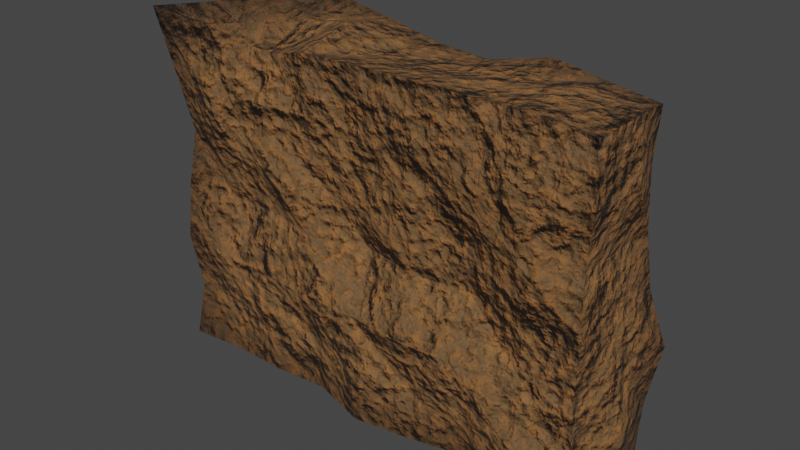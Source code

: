 # Source: Wall.blend  (saved by Blender 3.0.40; exported with 4.5.12 LTS)
import bpy
from mathutils import Matrix  # noqa: F401  (used for matrix-valued properties, if any)

bpy.ops.wm.read_factory_settings(use_empty=True)
scene = bpy.context.scene
scene.name = 'Scene'

# ---- collections
col_collection = bpy.data.collections.new('Collection'); scene.collection.children.link(col_collection)

# ---- images (referenced by path relative to the original .blend; pixels are not part of the script)
import os
ASSET_DIR = os.environ.get("B2B_ASSET_DIR", "")  # directory of the original .blend (textures are referenced by path, not embedded)
HERE = os.path.dirname(os.path.abspath(__file__))  # packed textures are extracted next to this script under _unpacked/

def load_image(name, relpath, width, height, colorspace="sRGB"):
    """Load a texture the original file referenced (path relative to the .blend, or extracted next to this script)."""
    p = next((c for c in (os.path.join(HERE, relpath), os.path.join(ASSET_DIR, relpath)) if relpath and os.path.exists(c)), "")
    if p:
        img = bpy.data.images.load(p, check_existing=True)
        img.name = name
    else:  # same state as the original file: an image datablock whose file is absent (Cycles renders it pink)
        img = bpy.data.images.new(name, width, height)
        img.source = "FILE"
        img.filepath = "//" + (relpath or name)
    img.colorspace_settings.name = colorspace
    return img
img_wall_roughness = load_image('Wall_Roughness', '', 1024, 1024, 'sRGB')

# ---- materials (node trees are filled in below, after node groups)
mat_material_001 = bpy.data.materials.new('Material.001')

# ---- material node trees
mat_material_001.use_nodes = True; mat_material_001.node_tree.nodes.clear()
_N = mat_material_001.node_tree.nodes; _L = mat_material_001.node_tree.links
n0 = _N.new('ShaderNodeMapping'); n0.name = 'Mapping'; n0.location = (-1463, -85)
n0.width = 240
n1 = _N.new('ShaderNodeTexNoise'); n1.name = 'Noise Texture'; n1.location = (-1080, -133)
n1.inputs[2].default_value = 1.0
n1.inputs[3].default_value = 10.0
n2 = _N.new('ShaderNodeTexNoise'); n2.name = 'Noise Texture.001'; n2.location = (-1072, 163)
n2.inputs[2].default_value = 6.3
n2.inputs[3].default_value = 0.3
n2.inputs[4].default_value = 0.32
n3 = _N.new('ShaderNodeTexNoise'); n3.name = 'Noise Texture.002'; n3.location = (-1088, 459)
n3.inputs[2].default_value = 20.0
n3.inputs[3].default_value = 0.0
n4 = _N.new('ShaderNodeOutputMaterial'); n4.name = 'Material Output'; n4.location = (505, 161)
n5 = _N.new('ShaderNodeTexCoord'); n5.name = 'Texture Coordinate'; n5.location = (-1777, -149)
n5.width = 141
n6 = _N.new('ShaderNodeValToRGB'); n6.name = 'ColorRamp.002'; n6.location = (-609, 594)
while len(n6.color_ramp.elements) > 1: n6.color_ramp.elements.remove(n6.color_ramp.elements[-1])
n6.color_ramp.elements[0].position = 0.3659; n6.color_ramp.elements[0].color = (0.7367, 0.7367, 0.7367, 1.0)
_e = n6.color_ramp.elements.new(0.6341); _e.color = (1.0, 1.0, 1.0, 1.0)
n7 = _N.new('ShaderNodeMix'); n7.name = 'Mix'; n7.location = (-722, 345)
n7.data_type = 'RGBA'
n7.blend_type = 'DARKEN'
n7.inputs[0].default_value = 0.2
n8 = _N.new('ShaderNodeTexImage'); n8.name = 'Image Texture'; n8.location = (-1123, -415)
n8.image = img_wall_roughness
n9 = _N.new('ShaderNodeAmbientOcclusion'); n9.name = 'Ambient Occlusion'; n9.location = (-5, 302)
n9.inside = True
n10 = _N.new('ShaderNodeValToRGB'); n10.name = 'ColorRamp'; n10.location = (-303, 409)
while len(n10.color_ramp.elements) > 1: n10.color_ramp.elements.remove(n10.color_ramp.elements[-1])
n10.color_ramp.elements[0].position = 0.3768; n10.color_ramp.elements[0].color = (0.1505, 0.0784, 0.02875, 1.0)
_e = n10.color_ramp.elements.new(0.8986); _e.color = (0.3334, 0.1312, 0.03306, 1.0)
n11 = _N.new('ShaderNodeBump'); n11.name = 'Bump.001'; n11.location = (-286, -135)
n11.width = 150
n11.inputs[0].default_value = 0.3667
n11.inputs[1].default_value = 1.0
n11.inputs[2].default_value = 1.0
n12 = _N.new('ShaderNodeValToRGB'); n12.name = 'ColorRamp.001'; n12.location = (-621, 127)
n12.color_ramp.interpolation = 'EASE'
while len(n12.color_ramp.elements) > 1: n12.color_ramp.elements.remove(n12.color_ramp.elements[-1])
n12.color_ramp.elements[0].position = 0.3623; n12.color_ramp.elements[0].color = (0.06656, 0.06656, 0.06656, 1.0)
_e = n12.color_ramp.elements.new(0.7283); _e.color = (0.3127, 0.3127, 0.3127, 1.0)
_e = n12.color_ramp.elements.new(1.0); _e.color = (0.3866, 0.3866, 0.3866, 1.0)
n13 = _N.new('ShaderNodeBump'); n13.name = 'Bump'; n13.location = (-864, -203)
n13.inputs[1].default_value = 1.0
n13.inputs[2].default_value = 1.0
n14 = _N.new('ShaderNodeBsdfPrincipled'); n14.name = 'Principled BSDF'; n14.location = (202, 140)
n14.distribution = 'GGX'
n14.subsurface_method = 'RANDOM_WALK_SKIN'
n14.inputs[3].default_value = 1.45
n14.inputs[27].default_value = (0.0, 0.0, 0.0, 1.0)
n14.inputs[28].default_value = 1.0
_L.new(n0.outputs[0], n1.inputs[0])
_L.new(n5.outputs[3], n0.inputs[0])
_L.new(n1.outputs[0], n13.inputs[3])
_L.new(n13.outputs[0], n11.inputs[4])
_L.new(n0.outputs[0], n2.inputs[0])
_L.new(n0.outputs[0], n3.inputs[0])
_L.new(n3.outputs[0], n7.inputs[7])
_L.new(n2.outputs[0], n7.inputs[6])
_L.new(n7.outputs[2], n10.inputs[0])
_L.new(n7.outputs[2], n12.inputs[0])
_L.new(n12.outputs[0], n11.inputs[3])
_L.new(n11.outputs[0], n9.inputs[2])
_L.new(n10.outputs[0], n9.inputs[0])
_L.new(n3.outputs[0], n6.inputs[0])
_L.new(n6.outputs[0], n14.inputs[2])
_L.new(n9.outputs[0], n14.inputs[0])
_L.new(n5.outputs[2], n8.inputs[0])
_L.new(n11.outputs[0], n14.inputs[5])
_L.new(n14.outputs[0], n4.inputs[0])
n4.is_active_output = True

# ---- world
world_world = bpy.data.worlds.new('World'); scene.world = world_world
world_world.use_nodes = True; world_world.node_tree.nodes.clear()
_N = world_world.node_tree.nodes; _L = world_world.node_tree.links
n0 = _N.new('ShaderNodeOutputWorld'); n0.name = 'World Output'; n0.location = (300, 300)
n1 = _N.new('ShaderNodeBackground'); n1.name = 'Background'; n1.location = (10, 300)
n1.inputs[0].default_value = (0.05088, 0.05088, 0.05088, 1.0)
_L.new(n1.outputs[0], n0.inputs[0])
n0.is_active_output = True
world_world.color = (0.05088, 0.05088, 0.05088)
world_world.use_sun_shadow = False
world_world.sun_shadow_jitter_overblur = 0.0

# ---- meshes
me_wall = bpy.data.meshes.new('Wall')
me_wall.from_pydata([(-3.983, -0.993, 0.0), (-4.149, -1.159, 6.139), (-4.177, 1.167, 0.0), (-4.061, 1.051, 6.05), (3.919, -0.9281, 0.0), (3.956, -0.9651, 5.945), (3.967, 0.9571, 0.0), (3.848, 0.8379, 5.837), (-3.982, -0.9914, 1.989), (-3.802, -0.8116, 3.989), (-4.087, 1.077, 3.989), (-3.861, 0.8513, 1.989), (3.839, 0.8295, 3.989), (4.162, 1.153, 1.989), (3.838, -0.8477, 3.989), (3.834, -0.8432, 1.989), (2.0, 0.9062, 0.0), (0.0002249, 0.8234, 0.0), (-2.0, 0.8358, 0.0), (-2.0, 1.139, 6.139), (0.0002249, 0.8878, 5.887), (2.0, 1.031, 6.031), (-2.0, -0.9172, 0.0), (0.0002249, -1.136, 0.0), (2.0, -0.7524, 0.0), (2.0, -1.094, 6.074), (0.0002249, -1.071, 6.051), (-2.0, -0.7081, 5.688), (2.0, -1.233, 1.989), (0.0002249, -1.192, 1.989), (-2.0, -1.101, 1.989), (2.0, -0.9279, 3.989), (0.0002249, -0.9023, 3.989), (-2.0, -1.071, 3.989), (-2.0, 1.182, 1.989), (0.0002249, 1.119, 1.989), (2.0, 0.9894, 1.989), (-2.0, 0.8036, 3.989), (0.0002249, 1.025, 3.989), (2.0, 1.028, 3.989), (-4.033, -0.009608, 0.0), (-3.959, -0.9689, 4.989), (-4.0, -0.009608, 5.989), (-4.189, 1.18, 0.9895), (-3.0, 0.8681, 0.0), (3.0, 0.9206, 5.92), (4.01, 0.9997, 0.9895), (4.073, -0.009608, 0.0), (4.007, -0.009608, 5.996), (3.878, -0.8871, 0.9895), (3.0, -0.9821, 0.0), (-3.0, -1.054, 6.034), (-3.859, -0.869, 0.9895), (-3.915, -0.9245, 2.989), (-4.003, 0.9934, 4.989), (-3.868, 0.8588, 2.989), (3.804, 0.7938, 4.989), (3.935, 0.9249, 2.989), (4.005, -1.014, 4.989), (3.883, -0.8926, 2.989), (-3.0, -1.095, 1.989), (-3.0, -1.033, 3.989), (4.067, -0.009608, 1.989), (3.853, -0.009608, 3.989), (3.0, 1.379, 1.989), (3.0, 0.9933, 3.989), (-3.934, -0.009608, 1.989), (-3.832, -0.009608, 3.989), (3.0, 0.8794, 0.0), (1.0, 0.847, 0.0), (-0.9998, 0.8702, 0.0), (-3.0, 0.9643, 5.963), (-0.9998, 1.025, 6.024), (1.0, 0.8362, 5.835), (-3.0, -0.902, 0.0), (-0.9998, -0.8355, 0.0), (1.0, -0.9708, 0.0), (3.0, -1.151, 6.13), (1.0, -1.111, 6.091), (-0.9998, -0.996, 5.976), (3.0, -0.917, 1.989), (1.0, -1.291, 1.989), (-0.9998, -1.212, 1.989), (3.0, -1.18, 3.989), (1.0, -1.022, 3.989), (-0.9998, -0.831, 3.989), (-3.0, 1.068, 1.989), (-0.9998, 0.9258, 1.989), (1.0, 0.8807, 1.989), (-3.0, 1.018, 3.989), (-0.9998, 1.049, 3.989), (1.0, 1.016, 3.989), (-2.0, 1.181, 2.989), (0.0002249, 1.151, 2.989), (2.0, 1.177, 2.989), (-2.0, 0.9763, 0.9895), (0.0002249, 1.138, 0.9895), (2.0, 0.9131, 0.9895), (2.0, -0.7937, 2.989), (0.0002249, -0.7125, 2.989), (-2.0, -0.7767, 2.989), (2.0, -1.024, 0.9895), (0.0002249, -1.231, 0.9895), (-2.0, -1.045, 0.9895), (2.0, -0.009608, 5.987), (0.0002249, -0.009608, 5.908), (-2.0, -0.009608, 6.032), (-2.0, -0.009608, 0.0), (0.0002249, -0.009608, 0.0), (2.0, -0.009608, 0.0), (2.0, -1.213, 4.989), (0.0002249, -0.9555, 4.989), (-2.0, -1.083, 4.989), (-2.0, 0.9854, 4.989), (0.0002249, 1.119, 4.989), (2.0, 1.219, 4.989), (1.0, 1.112, 4.989), (-0.9998, 1.168, 4.989), (-3.0, 1.042, 4.989), (-0.9998, -1.001, 4.989), (1.0, -1.13, 4.989), (3.0, -1.361, 4.989), (1.0, -0.009608, 0.0), (-0.9998, -0.009608, 0.0), (-3.0, -0.009608, 0.0), (-0.9998, -0.009608, 6.215), (1.0, -0.009608, 5.924), (3.0, -0.009608, 6.084), (-0.9998, -0.9725, 0.9895), (1.0, -1.017, 0.9895), (3.0, -1.187, 0.9895), (-0.9998, -1.027, 2.989), (1.0, -0.9194, 2.989), (3.0, -0.9807, 2.989), (1.0, 1.012, 0.9895), (-0.9998, 0.999, 0.9895), (-3.0, 1.004, 0.9895), (1.0, 1.102, 2.989), (-0.9998, 0.9709, 2.989), (-3.0, 1.065, 2.989), (-3.876, -0.009608, 2.989), (-3.909, -0.009608, 0.9895), (3.0, 1.093, 2.989), (3.0, 0.9209, 0.9895), (3.965, -0.009608, 2.989), (4.21, -0.009608, 0.9895), (-3.0, -0.7643, 2.989), (-3.0, -0.9024, 0.9895), (-3.0, -0.009608, 5.55), (3.0, -0.009608, 0.0), (-3.0, -1.214, 4.989), (4.081, -0.009608, 4.989), (3.0, 1.029, 4.989), (-3.679, -0.009608, 4.989)], [], [(153, 42, 3, 54), (152, 45, 7, 56), (151, 48, 5, 58), (150, 51, 1, 41), (149, 47, 4, 50), (148, 42, 1, 51), (147, 60, 8, 52), (146, 61, 9, 53), (145, 62, 15, 49), (144, 63, 14, 59), (143, 64, 13, 46), (142, 65, 12, 57), (141, 66, 11, 43), (140, 67, 10, 55), (139, 89, 37, 92), (138, 90, 38, 93), (137, 91, 39, 94), (136, 86, 34, 95), (135, 87, 35, 96), (134, 88, 36, 97), (133, 83, 31, 98), (132, 84, 32, 99), (131, 85, 33, 100), (130, 80, 28, 101), (129, 81, 29, 102), (128, 82, 30, 103), (127, 104, 25, 77), (126, 105, 26, 78), (125, 106, 27, 79), (124, 107, 22, 74), (123, 108, 23, 75), (122, 109, 24, 76), (121, 77, 25, 110), (120, 78, 26, 111), (119, 79, 27, 112), (118, 71, 19, 113), (117, 72, 20, 114), (116, 73, 21, 115), (91, 116, 115, 39), (38, 114, 116, 91), (114, 20, 73, 116), (90, 117, 114, 38), (37, 113, 117, 90), (113, 19, 72, 117), (89, 118, 113, 37), (10, 54, 118, 89), (54, 3, 71, 118), (85, 119, 112, 33), (32, 111, 119, 85), (111, 26, 79, 119), (84, 120, 111, 32), (31, 110, 120, 84), (110, 25, 78, 120), (83, 121, 110, 31), (14, 58, 121, 83), (58, 5, 77, 121), (108, 122, 76, 23), (17, 69, 122, 108), (69, 16, 109, 122), (107, 123, 75, 22), (18, 70, 123, 107), (70, 17, 108, 123), (40, 124, 74, 0), (2, 44, 124, 40), (44, 18, 107, 124), (105, 125, 79, 26), (20, 72, 125, 105), (72, 19, 106, 125), (104, 126, 78, 25), (21, 73, 126, 104), (73, 20, 105, 126), (48, 127, 77, 5), (7, 45, 127, 48), (45, 21, 104, 127), (75, 128, 103, 22), (23, 102, 128, 75), (102, 29, 82, 128), (76, 129, 102, 23), (24, 101, 129, 76), (101, 28, 81, 129), (50, 130, 101, 24), (4, 49, 130, 50), (49, 15, 80, 130), (82, 131, 100, 30), (29, 99, 131, 82), (99, 32, 85, 131), (81, 132, 99, 29), (28, 98, 132, 81), (98, 31, 84, 132), (80, 133, 98, 28), (15, 59, 133, 80), (59, 14, 83, 133), (69, 134, 97, 16), (17, 96, 134, 69), (96, 35, 88, 134), (70, 135, 96, 17), (18, 95, 135, 70), (95, 34, 87, 135), (44, 136, 95, 18), (2, 43, 136, 44), (43, 11, 86, 136), (88, 137, 94, 36), (35, 93, 137, 88), (93, 38, 91, 137), (87, 138, 93, 35), (34, 92, 138, 87), (92, 37, 90, 138), (86, 139, 92, 34), (11, 55, 139, 86), (55, 10, 89, 139), (66, 140, 55, 11), (8, 53, 140, 66), (53, 9, 67, 140), (40, 141, 43, 2), (0, 52, 141, 40), (52, 8, 66, 141), (64, 142, 57, 13), (36, 94, 142, 64), (94, 39, 65, 142), (68, 143, 46, 6), (16, 97, 143, 68), (97, 36, 64, 143), (62, 144, 59, 15), (13, 57, 144, 62), (57, 12, 63, 144), (47, 145, 49, 4), (6, 46, 145, 47), (46, 13, 62, 145), (60, 146, 53, 8), (30, 100, 146, 60), (100, 33, 61, 146), (74, 147, 52, 0), (22, 103, 147, 74), (103, 30, 60, 147), (106, 148, 51, 27), (19, 71, 148, 106), (71, 3, 42, 148), (109, 149, 50, 24), (16, 68, 149, 109), (68, 6, 47, 149), (61, 150, 41, 9), (33, 112, 150, 61), (112, 27, 51, 150), (63, 151, 58, 14), (12, 56, 151, 63), (56, 7, 48, 151), (65, 152, 56, 12), (39, 115, 152, 65), (115, 21, 45, 152), (67, 153, 54, 10), (9, 41, 153, 67), (41, 1, 42, 153)])
_uv = me_wall.uv_layers.new(name='UVMap')
_uv.uv.foreach_set('vector', [0.07171, 0.5465, 0.02184, 0.5415, 0.02033, 0.491, 0.07338, 0.4938, 0.07624, 0.1466, 0.02962, 0.1472, 0.03209, 0.1053, 0.07484, 0.1039, 0.0727, 0.06114, 0.02321, 0.06289, 0.02411, 0.01568, 0.07118, 0.01188, 0.06807, 0.6458, 0.01642, 0.6483, 0.004999, 0.5942, 0.06374, 0.5957, 0.5286, 0.3608, 0.5299, 0.4137, 0.4844, 0.4073, 0.4806, 0.362, 0.4048, 0.06851, 0.4027, 0.01736, 0.4591, 0.004999, 0.4583, 0.06231, 0.2801, 0.645, 0.2283, 0.6446, 0.2293, 0.5963, 0.2825, 0.5982, 0.1748, 0.6427, 0.1205, 0.6427, 0.1217, 0.5949, 0.179, 0.595, 0.2684, 0.05163, 0.2214, 0.05173, 0.2187, 0.01054, 0.2674, 0.006879, 0.1734, 0.0556, 0.1236, 0.05968, 0.1212, 0.01809, 0.1699, 0.01233, 0.2717, 0.1482, 0.2233, 0.1475, 0.2237, 0.101, 0.2684, 0.1001, 0.1765, 0.1475, 0.1265, 0.146, 0.1266, 0.1024, 0.1773, 0.1012, 0.2841, 0.5512, 0.2317, 0.5462, 0.2349, 0.4966, 0.2915, 0.4953, 0.1769, 0.5461, 0.1228, 0.5488, 0.1217, 0.4951, 0.1759, 0.4968, 0.1771, 0.447, 0.1255, 0.4444, 0.1256, 0.3945, 0.1776, 0.3951, 0.1772, 0.344, 0.1273, 0.3446, 0.127, 0.2948, 0.1767, 0.2939, 0.176, 0.2449, 0.1266, 0.2453, 0.1263, 0.1959, 0.1758, 0.1961, 0.2826, 0.4403, 0.2307, 0.4458, 0.2276, 0.3939, 0.2783, 0.3905, 0.276, 0.3409, 0.2268, 0.343, 0.2254, 0.2933, 0.2735, 0.2921, 0.2733, 0.2439, 0.2252, 0.244, 0.2246, 0.1961, 0.2728, 0.1955, 0.173, 0.9446, 0.1233, 0.9445, 0.1252, 0.8953, 0.1736, 0.8952, 0.1734, 0.8455, 0.1235, 0.8466, 0.1229, 0.7972, 0.1716, 0.7959, 0.1747, 0.7449, 0.1231, 0.7472, 0.1219, 0.6951, 0.1744, 0.6929, 0.2718, 0.9423, 0.2223, 0.9441, 0.226, 0.8932, 0.2753, 0.8942, 0.2759, 0.8461, 0.226, 0.845, 0.2253, 0.7958, 0.2748, 0.7963, 0.2771, 0.7456, 0.2261, 0.746, 0.227, 0.6952, 0.2775, 0.696, 0.402, 0.3696, 0.4008, 0.3192, 0.4555, 0.3187, 0.4591, 0.3689, 0.4004, 0.2687, 0.4004, 0.2186, 0.4539, 0.2184, 0.4563, 0.2685, 0.3999, 0.1676, 0.3995, 0.119, 0.4383, 0.1152, 0.4494, 0.1686, 0.5209, 0.06459, 0.5222, 0.1139, 0.4774, 0.1151, 0.4769, 0.06572, 0.5235, 0.1633, 0.5248, 0.2127, 0.4691, 0.2141, 0.4827, 0.1644, 0.526, 0.262, 0.5273, 0.3114, 0.4906, 0.3123, 0.4786, 0.2633, 0.07535, 0.9447, 0.02036, 0.9463, 0.02201, 0.8973, 0.07509, 0.8967, 0.07424, 0.8478, 0.02042, 0.8488, 0.02117, 0.8001, 0.07363, 0.798, 0.07178, 0.7476, 0.0228, 0.751, 0.03188, 0.6997, 0.07079, 0.6965, 0.07569, 0.443, 0.02845, 0.4409, 0.02046, 0.3923, 0.07687, 0.3936, 0.07757, 0.3438, 0.02715, 0.3442, 0.0323, 0.2952, 0.07757, 0.295, 0.07697, 0.2457, 0.03339, 0.2467, 0.02519, 0.1967, 0.07651, 0.1966, 0.1266, 0.2453, 0.07697, 0.2457, 0.07651, 0.1966, 0.1263, 0.1959, 0.127, 0.2948, 0.07757, 0.295, 0.07697, 0.2457, 0.1266, 0.2453, 0.07757, 0.295, 0.0323, 0.2952, 0.03339, 0.2467, 0.07697, 0.2457, 0.1273, 0.3446, 0.07757, 0.3438, 0.07757, 0.295, 0.127, 0.2948, 0.1256, 0.3945, 0.07687, 0.3936, 0.07757, 0.3438, 0.1273, 0.3446, 0.07687, 0.3936, 0.02046, 0.3923, 0.02715, 0.3442, 0.07757, 0.3438, 0.1255, 0.4444, 0.07569, 0.443, 0.07687, 0.3936, 0.1256, 0.3945, 0.1217, 0.4951, 0.07338, 0.4938, 0.07569, 0.443, 0.1255, 0.4444, 0.07338, 0.4938, 0.02033, 0.491, 0.02845, 0.4409, 0.07569, 0.443, 0.1231, 0.7472, 0.07178, 0.7476, 0.07079, 0.6965, 0.1219, 0.6951, 0.1229, 0.7972, 0.07363, 0.798, 0.07178, 0.7476, 0.1231, 0.7472, 0.07363, 0.798, 0.02117, 0.8001, 0.0228, 0.751, 0.07178, 0.7476, 0.1235, 0.8466, 0.07424, 0.8478, 0.07363, 0.798, 0.1229, 0.7972, 0.1252, 0.8953, 0.07509, 0.8967, 0.07424, 0.8478, 0.1235, 0.8466, 0.07509, 0.8967, 0.02201, 0.8973, 0.02042, 0.8488, 0.07424, 0.8478, 0.1233, 0.9445, 0.07535, 0.9447, 0.07509, 0.8967, 0.1252, 0.8953, 0.1258, 0.9881, 0.07635, 0.995, 0.07535, 0.9447, 0.1233, 0.9445, 0.07635, 0.995, 0.02971, 0.9937, 0.02036, 0.9463, 0.07535, 0.9447, 0.5248, 0.2127, 0.526, 0.262, 0.4786, 0.2633, 0.4691, 0.2141, 0.5659, 0.2116, 0.5683, 0.2609, 0.526, 0.262, 0.5248, 0.2127, 0.5683, 0.2609, 0.5725, 0.3102, 0.5273, 0.3114, 0.526, 0.262, 0.5222, 0.1139, 0.5235, 0.1633, 0.4827, 0.1644, 0.4774, 0.1151, 0.5639, 0.1129, 0.5669, 0.1622, 0.5235, 0.1633, 0.5222, 0.1139, 0.5669, 0.1622, 0.5659, 0.2116, 0.5248, 0.2127, 0.5235, 0.1633, 0.5196, 0.01358, 0.5209, 0.06459, 0.4769, 0.06572, 0.4711, 0.0173, 0.5775, 0.004999, 0.5643, 0.06347, 0.5209, 0.06459, 0.5196, 0.01358, 0.5643, 0.06347, 0.5639, 0.1129, 0.5222, 0.1139, 0.5209, 0.06459, 0.4004, 0.2186, 0.3999, 0.1676, 0.4494, 0.1686, 0.4539, 0.2184, 0.3552, 0.2185, 0.3486, 0.1674, 0.3999, 0.1676, 0.4004, 0.2186, 0.3486, 0.1674, 0.3434, 0.1173, 0.3995, 0.119, 0.3999, 0.1676, 0.4008, 0.3192, 0.4004, 0.2687, 0.4563, 0.2685, 0.4555, 0.3187, 0.3484, 0.3198, 0.3578, 0.2687, 0.4004, 0.2687, 0.4008, 0.3192, 0.3578, 0.2687, 0.3552, 0.2185, 0.4004, 0.2186, 0.4004, 0.2687, 0.4019, 0.4202, 0.402, 0.3696, 0.4591, 0.3689, 0.4499, 0.4178, 0.3586, 0.4128, 0.3547, 0.3701, 0.402, 0.3696, 0.4019, 0.4202, 0.3547, 0.3701, 0.3484, 0.3198, 0.4008, 0.3192, 0.402, 0.3696, 0.3233, 0.7463, 0.2771, 0.7456, 0.2775, 0.696, 0.3238, 0.6974, 0.3206, 0.797, 0.2748, 0.7963, 0.2771, 0.7456, 0.3233, 0.7463, 0.2748, 0.7963, 0.2253, 0.7958, 0.2261, 0.746, 0.2771, 0.7456, 0.3209, 0.8464, 0.2759, 0.8461, 0.2748, 0.7963, 0.3206, 0.797, 0.3221, 0.8958, 0.2753, 0.8942, 0.2759, 0.8461, 0.3209, 0.8464, 0.2753, 0.8942, 0.226, 0.8932, 0.226, 0.845, 0.2759, 0.8461, 0.3172, 0.9451, 0.2718, 0.9423, 0.2753, 0.8942, 0.3221, 0.8958, 0.316, 0.9894, 0.2711, 0.9863, 0.2718, 0.9423, 0.3172, 0.9451, 0.2711, 0.9863, 0.2229, 0.9848, 0.2223, 0.9441, 0.2718, 0.9423, 0.2261, 0.746, 0.1747, 0.7449, 0.1744, 0.6929, 0.227, 0.6952, 0.2253, 0.7958, 0.1716, 0.7959, 0.1747, 0.7449, 0.2261, 0.746, 0.1716, 0.7959, 0.1229, 0.7972, 0.1231, 0.7472, 0.1747, 0.7449, 0.226, 0.845, 0.1734, 0.8455, 0.1716, 0.7959, 0.2253, 0.7958, 0.226, 0.8932, 0.1736, 0.8952, 0.1734, 0.8455, 0.226, 0.845, 0.1736, 0.8952, 0.1252, 0.8953, 0.1235, 0.8466, 0.1734, 0.8455, 0.2223, 0.9441, 0.173, 0.9446, 0.1736, 0.8952, 0.226, 0.8932, 0.2229, 0.9848, 0.1744, 0.9881, 0.173, 0.9446, 0.2223, 0.9441, 0.1744, 0.9881, 0.1258, 0.9881, 0.1233, 0.9445, 0.173, 0.9446, 0.3189, 0.2427, 0.2733, 0.2439, 0.2728, 0.1955, 0.3178, 0.1944, 0.3205, 0.2908, 0.2735, 0.2921, 0.2733, 0.2439, 0.3189, 0.2427, 0.2735, 0.2921, 0.2254, 0.2933, 0.2252, 0.244, 0.2733, 0.2439, 0.3218, 0.339, 0.276, 0.3409, 0.2735, 0.2921, 0.3205, 0.2908, 0.3246, 0.3873, 0.2783, 0.3905, 0.276, 0.3409, 0.3218, 0.339, 0.2783, 0.3905, 0.2276, 0.3939, 0.2268, 0.343, 0.276, 0.3409, 0.3282, 0.4355, 0.2826, 0.4403, 0.2783, 0.3905, 0.3246, 0.3873, 0.3334, 0.4926, 0.2915, 0.4953, 0.2826, 0.4403, 0.3282, 0.4355, 0.2915, 0.4953, 0.2349, 0.4966, 0.2307, 0.4458, 0.2826, 0.4403, 0.2252, 0.244, 0.176, 0.2449, 0.1758, 0.1961, 0.2246, 0.1961, 0.2254, 0.2933, 0.1767, 0.2939, 0.176, 0.2449, 0.2252, 0.244, 0.1767, 0.2939, 0.127, 0.2948, 0.1266, 0.2453, 0.176, 0.2449, 0.2268, 0.343, 0.1772, 0.344, 0.1767, 0.2939, 0.2254, 0.2933, 0.2276, 0.3939, 0.1776, 0.3951, 0.1772, 0.344, 0.2268, 0.343, 0.1776, 0.3951, 0.1256, 0.3945, 0.1273, 0.3446, 0.1772, 0.344, 0.2307, 0.4458, 0.1771, 0.447, 0.1776, 0.3951, 0.2276, 0.3939, 0.2349, 0.4966, 0.1759, 0.4968, 0.1771, 0.447, 0.2307, 0.4458, 0.1759, 0.4968, 0.1217, 0.4951, 0.1255, 0.4444, 0.1771, 0.447, 0.2317, 0.5462, 0.1769, 0.5461, 0.1759, 0.4968, 0.2349, 0.4966, 0.2293, 0.5963, 0.179, 0.595, 0.1769, 0.5461, 0.2317, 0.5462, 0.179, 0.595, 0.1217, 0.5949, 0.1228, 0.5488, 0.1769, 0.5461, 0.3323, 0.5514, 0.2841, 0.5512, 0.2915, 0.4953, 0.3334, 0.4926, 0.3334, 0.6004, 0.2825, 0.5982, 0.2841, 0.5512, 0.3323, 0.5514, 0.2825, 0.5982, 0.2293, 0.5963, 0.2317, 0.5462, 0.2841, 0.5512, 0.2233, 0.1475, 0.1765, 0.1475, 0.1773, 0.1012, 0.2237, 0.101, 0.2246, 0.1961, 0.1758, 0.1961, 0.1765, 0.1475, 0.2233, 0.1475, 0.1758, 0.1961, 0.1263, 0.1959, 0.1265, 0.146, 0.1765, 0.1475, 0.3164, 0.1461, 0.2717, 0.1482, 0.2684, 0.1001, 0.3138, 0.09859, 0.3178, 0.1944, 0.2728, 0.1955, 0.2717, 0.1482, 0.3164, 0.1461, 0.2728, 0.1955, 0.2246, 0.1961, 0.2233, 0.1475, 0.2717, 0.1482, 0.2214, 0.05173, 0.1734, 0.0556, 0.1699, 0.01233, 0.2187, 0.01054, 0.2237, 0.101, 0.1773, 0.1012, 0.1734, 0.0556, 0.2214, 0.05173, 0.1773, 0.1012, 0.1266, 0.1024, 0.1236, 0.05968, 0.1734, 0.0556, 0.3132, 0.05041, 0.2684, 0.05163, 0.2674, 0.006879, 0.3129, 0.004999, 0.3138, 0.09859, 0.2684, 0.1001, 0.2684, 0.05163, 0.3132, 0.05041, 0.2684, 0.1001, 0.2237, 0.101, 0.2214, 0.05173, 0.2684, 0.05163, 0.2283, 0.6446, 0.1748, 0.6427, 0.179, 0.595, 0.2293, 0.5963, 0.227, 0.6952, 0.1744, 0.6929, 0.1748, 0.6427, 0.2283, 0.6446, 0.1744, 0.6929, 0.1219, 0.6951, 0.1205, 0.6427, 0.1748, 0.6427, 0.3268, 0.6487, 0.2801, 0.645, 0.2825, 0.5982, 0.3334, 0.6004, 0.3238, 0.6974, 0.2775, 0.696, 0.2801, 0.645, 0.3268, 0.6487, 0.2775, 0.696, 0.227, 0.6952, 0.2283, 0.6446, 0.2801, 0.645, 0.3995, 0.119, 0.4048, 0.06851, 0.4583, 0.06231, 0.4383, 0.1152, 0.3434, 0.1173, 0.3552, 0.06754, 0.4048, 0.06851, 0.3995, 0.119, 0.3552, 0.06754, 0.35, 0.01491, 0.4027, 0.01736, 0.4048, 0.06851, 0.5273, 0.3114, 0.5286, 0.3608, 0.4806, 0.362, 0.4906, 0.3123, 0.5725, 0.3102, 0.5725, 0.3596, 0.5286, 0.3608, 0.5273, 0.3114, 0.5725, 0.3596, 0.5775, 0.4073, 0.5299, 0.4137, 0.5286, 0.3608, 0.1205, 0.6427, 0.06807, 0.6458, 0.06374, 0.5957, 0.1217, 0.5949, 0.1219, 0.6951, 0.07079, 0.6965, 0.06807, 0.6458, 0.1205, 0.6427, 0.07079, 0.6965, 0.03188, 0.6997, 0.01642, 0.6483, 0.06807, 0.6458, 0.1236, 0.05968, 0.0727, 0.06114, 0.07118, 0.01188, 0.1212, 0.01809, 0.1266, 0.1024, 0.07484, 0.1039, 0.0727, 0.06114, 0.1236, 0.05968, 0.07484, 0.1039, 0.03209, 0.1053, 0.02321, 0.06289, 0.0727, 0.06114, 0.1265, 0.146, 0.07624, 0.1466, 0.07484, 0.1039, 0.1266, 0.1024, 0.1263, 0.1959, 0.07651, 0.1966, 0.07624, 0.1466, 0.1265, 0.146, 0.07651, 0.1966, 0.02519, 0.1967, 0.02962, 0.1472, 0.07624, 0.1466, 0.1228, 0.5488, 0.07171, 0.5465, 0.07338, 0.4938, 0.1217, 0.4951, 0.1217, 0.5949, 0.06374, 0.5957, 0.07171, 0.5465, 0.1228, 0.5488, 0.06374, 0.5957, 0.004999, 0.5942, 0.02184, 0.5415, 0.07171, 0.5465])
me_wall.materials.append(mat_material_001)
me_wall.use_remesh_fix_poles = True
me_wall.use_remesh_preserve_attributes = False
me_wall.update()

# ---- objects
ob_wall = bpy.data.objects.new('Wall', me_wall)

# ---- transforms, parenting, visibility, modifiers, constraints
ob_wall.location = (0.0, 0.0, 0.0)

# ---- collection membership
col_collection.objects.link(ob_wall)

# ---- scene / render settings (as saved in the file)
scene.frame_start = 1; scene.frame_end = 250; scene.frame_set(1)
scene.render.engine = 'CYCLES'
scene.cycles.feature_set = 'EXPERIMENTAL'
scene.cycles.samples = 1
scene.cycles.sampling_pattern = 'TABULATED_SOBOL'
scene.cycles.use_light_tree = False
scene.cycles.bake_type = 'ROUGHNESS'
scene.view_settings.view_transform = 'Filmic'
bpy.context.view_layer.update()

# ---- added for rendering (the .blend has no active camera and no usable light): camera, sun
cam_auto = bpy.data.cameras.new('AutoCamera')
cam_auto.lens = 50.0
cam_auto.sensor_width = 36.0
cam_auto.clip_end = 1000.0
ob_auto_camera = bpy.data.objects.new('AutoCamera', cam_auto)
scene.collection.objects.link(ob_auto_camera)
ob_auto_camera.location = (10.0042, -11.9837, 11.1025)
ob_auto_camera.rotation_euler = (1.09748, -7.21219e-08, 0.694738)
scene.camera = ob_auto_camera
light_auto_sun = bpy.data.lights.new('AutoSun', 'SUN')
light_auto_sun.energy = 3.0
light_auto_sun.angle = 0.0523599
ob_auto_sun = bpy.data.objects.new('AutoSun', light_auto_sun)
scene.collection.objects.link(ob_auto_sun)
ob_auto_sun.rotation_euler = (0.872665, 0.174533, 0.523599)
bpy.context.view_layer.update()
